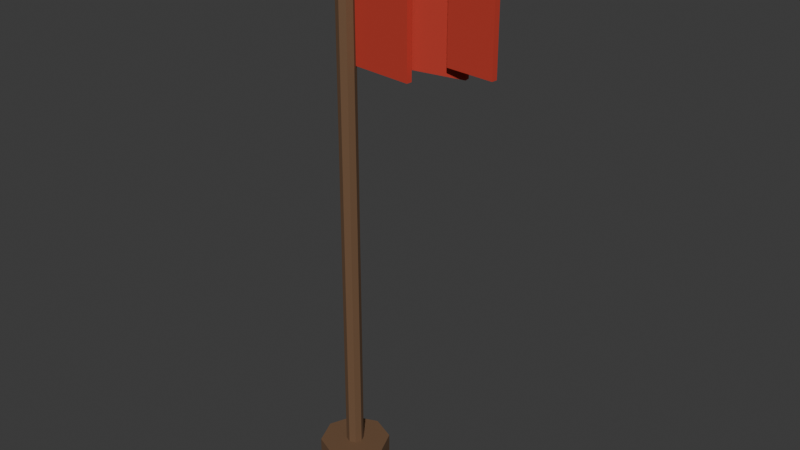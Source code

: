 # Source: endpoint_flag.blend  (saved by Blender 5.2.45; exported with 4.5.12 LTS)
import bpy
from mathutils import Matrix  # noqa: F401  (used for matrix-valued properties, if any)

bpy.ops.wm.read_factory_settings(use_empty=True)
scene = bpy.context.scene
scene.name = 'Scene'

# ---- collections
col_collection = bpy.data.collections.new('Collection'); scene.collection.children.link(col_collection)

# ---- materials (node trees are filled in below, after node groups)
mat_flag_pole = bpy.data.materials.new('flag_pole')
mat_flag_trim = bpy.data.materials.new('flag_trim')
mat_flag_cloth = bpy.data.materials.new('flag_cloth')

# ---- material node trees
mat_flag_pole.use_nodes = True; mat_flag_pole.node_tree.nodes.clear()
_N = mat_flag_pole.node_tree.nodes; _L = mat_flag_pole.node_tree.links
n0 = _N.new('ShaderNodeBsdfPrincipled'); n0.name = 'Principled BSDF'; n0.location = (-200, 100)
n0.inputs[0].default_value = (0.1559, 0.08228, 0.03955, 1.0)
n0.inputs[2].default_value = 0.85
n0.inputs[10].default_value = 0.005
n1 = _N.new('ShaderNodeOutputMaterial'); n1.name = 'Material Output'; n1.location = (200, 100)
_L.new(n0.outputs[0], n1.inputs[0])
n1.is_active_output = True
mat_flag_trim.use_nodes = True; mat_flag_trim.node_tree.nodes.clear()
_N = mat_flag_trim.node_tree.nodes; _L = mat_flag_trim.node_tree.links
n0 = _N.new('ShaderNodeBsdfPrincipled'); n0.name = 'Principled BSDF'; n0.location = (-200, 100)
n0.inputs[0].default_value = (0.807, 0.4851, 0.02519, 1.0)
n0.inputs[1].default_value = 0.4
n0.inputs[2].default_value = 0.4
n0.inputs[10].default_value = 0.005
n1 = _N.new('ShaderNodeOutputMaterial'); n1.name = 'Material Output'; n1.location = (200, 100)
_L.new(n0.outputs[0], n1.inputs[0])
n1.is_active_output = True
mat_flag_cloth.use_nodes = True; mat_flag_cloth.node_tree.nodes.clear()
_N = mat_flag_cloth.node_tree.nodes; _L = mat_flag_cloth.node_tree.links
n0 = _N.new('ShaderNodeBsdfPrincipled'); n0.name = 'Principled BSDF'; n0.location = (-200, 100)
n0.inputs[0].default_value = (0.5271, 0.04092, 0.02416, 1.0)
n0.inputs[2].default_value = 0.85
n0.inputs[10].default_value = 0.005
n1 = _N.new('ShaderNodeOutputMaterial'); n1.name = 'Material Output'; n1.location = (200, 100)
_L.new(n0.outputs[0], n1.inputs[0])
n1.is_active_output = True

# ---- world
world_world = bpy.data.worlds.new('World'); scene.world = world_world
world_world.use_nodes = True; world_world.node_tree.nodes.clear()
_N = world_world.node_tree.nodes; _L = world_world.node_tree.links
n0 = _N.new('ShaderNodeOutputWorld'); n0.name = 'World Output'; n0.location = (200, 100)
n1 = _N.new('ShaderNodeBackground'); n1.name = 'Background'; n1.location = (-200, 100)
n1.inputs[0].default_value = (0.05088, 0.05088, 0.05088, 1.0)
_L.new(n1.outputs[0], n0.inputs[0])
n0.is_active_output = True
world_world.color = (0.05088, 0.05088, 0.05088)
world_world.sun_shadow_jitter_overblur = 0.0

# ---- meshes
me_cylinder = bpy.data.meshes.new('Cylinder')
me_cylinder.from_pydata([(0.0, 0.22, -0.07), (0.0, 0.22, 0.07), (0.1556, 0.1556, -0.07), (0.1556, 0.1556, 0.07), (0.22, 0.0, -0.07), (0.22, 0.0, 0.07), (0.1556, -0.1556, -0.07), (0.1556, -0.1556, 0.07), (0.0, -0.22, -0.07), (0.0, -0.22, 0.07), (-0.1556, -0.1556, -0.07), (-0.1556, -0.1556, 0.07), (-0.22, 0.0, -0.07), (-0.22, 0.0, 0.07), (-0.1556, 0.1556, -0.07), (-0.1556, 0.1556, 0.07)], [], [(0, 1, 3, 2), (2, 3, 5, 4), (4, 5, 7, 6), (6, 7, 9, 8), (8, 9, 11, 10), (10, 11, 13, 12), (3, 1, 15, 13, 11, 9, 7, 5), (12, 13, 15, 14), (14, 15, 1, 0), (0, 2, 4, 6, 8, 10, 12, 14)])
_uv = me_cylinder.uv_layers.new(name='UVMap')
_uv.uv.foreach_set('vector', [1.0, 0.5, 1.0, 1.0, 0.875, 1.0, 0.875, 0.5, 0.875, 0.5, 0.875, 1.0, 0.75, 1.0, 0.75, 0.5, 0.75, 0.5, 0.75, 1.0, 0.625, 1.0, 0.625, 0.5, 0.625, 0.5, 0.625, 1.0, 0.5, 1.0, 0.5, 0.5, 0.5, 0.5, 0.5, 1.0, 0.375, 1.0, 0.375, 0.5, 0.375, 0.5, 0.375, 1.0, 0.25, 1.0, 0.25, 0.5, 0.4197, 0.4197, 0.25, 0.49, 0.08029, 0.4197, 0.01, 0.25, 0.08029, 0.08029, 0.25, 0.01, 0.4197, 0.08029, 0.49, 0.25, 0.25, 0.5, 0.25, 1.0, 0.125, 1.0, 0.125, 0.5, 0.125, 0.5, 0.125, 1.0, 0.0, 1.0, 0.0, 0.5, 0.75, 0.49, 0.9197, 0.4197, 0.99, 0.25, 0.9197, 0.08029, 0.75, 0.01, 0.5803, 0.08029, 0.51, 0.25, 0.5803, 0.4197])
me_cylinder.materials.append(mat_flag_pole)
me_cylinder.update()
me_cylinder_001 = bpy.data.meshes.new('Cylinder.001')
me_cylinder_001.from_pydata([(0.0, 0.055, -1.7), (0.0, 0.055, 1.7), (0.03889, 0.03889, -1.7), (0.03889, 0.03889, 1.7), (0.055, 0.0, -1.7), (0.055, 0.0, 1.7), (0.03889, -0.03889, -1.7), (0.03889, -0.03889, 1.7), (0.0, -0.055, -1.7), (0.0, -0.055, 1.7), (-0.03889, -0.03889, -1.7), (-0.03889, -0.03889, 1.7), (-0.055, 0.0, -1.7), (-0.055, 0.0, 1.7), (-0.03889, 0.03889, -1.7), (-0.03889, 0.03889, 1.7)], [], [(0, 1, 3, 2), (2, 3, 5, 4), (4, 5, 7, 6), (6, 7, 9, 8), (8, 9, 11, 10), (10, 11, 13, 12), (3, 1, 15, 13, 11, 9, 7, 5), (12, 13, 15, 14), (14, 15, 1, 0), (0, 2, 4, 6, 8, 10, 12, 14)])
_uv = me_cylinder_001.uv_layers.new(name='UVMap')
_uv.uv.foreach_set('vector', [1.0, 0.5, 1.0, 1.0, 0.875, 1.0, 0.875, 0.5, 0.875, 0.5, 0.875, 1.0, 0.75, 1.0, 0.75, 0.5, 0.75, 0.5, 0.75, 1.0, 0.625, 1.0, 0.625, 0.5, 0.625, 0.5, 0.625, 1.0, 0.5, 1.0, 0.5, 0.5, 0.5, 0.5, 0.5, 1.0, 0.375, 1.0, 0.375, 0.5, 0.375, 0.5, 0.375, 1.0, 0.25, 1.0, 0.25, 0.5, 0.4197, 0.4197, 0.25, 0.49, 0.08029, 0.4197, 0.01, 0.25, 0.08029, 0.08029, 0.25, 0.01, 0.4197, 0.08029, 0.49, 0.25, 0.25, 0.5, 0.25, 1.0, 0.125, 1.0, 0.125, 0.5, 0.125, 0.5, 0.125, 1.0, 0.0, 1.0, 0.0, 0.5, 0.75, 0.49, 0.9197, 0.4197, 0.99, 0.25, 0.9197, 0.08029, 0.75, 0.01, 0.5803, 0.08029, 0.51, 0.25, 0.5803, 0.4197])
me_cylinder_001.materials.append(mat_flag_pole)
me_cylinder_001.update()
me_icosphere = bpy.data.meshes.new('Icosphere')
me_icosphere.from_pydata([(0.0, 0.0, -0.1), (0.07236, -0.05257, -0.04472), (-0.02764, -0.08506, -0.04472), (-0.08944, 0.0, -0.04472), (-0.02764, 0.08506, -0.04472), (0.07236, 0.05257, -0.04472), (0.02764, -0.08506, 0.04472), (-0.07236, -0.05257, 0.04472), (-0.07236, 0.05257, 0.04472), (0.02764, 0.08506, 0.04472), (0.08944, 0.0, 0.04472), (0.0, 0.0, 0.1)], [], [(0, 1, 2), (1, 0, 5), (0, 2, 3), (0, 3, 4), (0, 4, 5), (1, 5, 10), (2, 1, 6), (3, 2, 7), (4, 3, 8), (5, 4, 9), (1, 10, 6), (2, 6, 7), (3, 7, 8), (4, 8, 9), (5, 9, 10), (6, 10, 11), (7, 6, 11), (8, 7, 11), (9, 8, 11), (10, 9, 11)])
_uv = me_icosphere.uv_layers.new(name='UVMap')
_uv.uv.foreach_set('vector', [0.1818, 0.0, 0.2727, 0.1575, 0.09091, 0.1575, 0.2727, 0.1575, 0.3636, 0.0, 0.4545, 0.1575, 0.9091, 0.0, 1.0, 0.1575, 0.8182, 0.1575, 0.7273, 0.0, 0.8182, 0.1575, 0.6364, 0.1575, 0.5455, 0.0, 0.6364, 0.1575, 0.4545, 0.1575, 0.2727, 0.1575, 0.4545, 0.1575, 0.3636, 0.3149, 0.09091, 0.1575, 0.2727, 0.1575, 0.1818, 0.3149, 0.8182, 0.1575, 1.0, 0.1575, 0.9091, 0.3149, 0.6364, 0.1575, 0.8182, 0.1575, 0.7273, 0.3149, 0.4545, 0.1575, 0.6364, 0.1575, 0.5455, 0.3149, 0.2727, 0.1575, 0.3636, 0.3149, 0.1818, 0.3149, 0.09091, 0.1575, 0.1818, 0.3149, 0.0, 0.3149, 0.8182, 0.1575, 0.9091, 0.3149, 0.7273, 0.3149, 0.6364, 0.1575, 0.7273, 0.3149, 0.5455, 0.3149, 0.4545, 0.1575, 0.5455, 0.3149, 0.3636, 0.3149, 0.1818, 0.3149, 0.3636, 0.3149, 0.2727, 0.4724, 0.0, 0.3149, 0.1818, 0.3149, 0.09091, 0.4724, 0.7273, 0.3149, 0.9091, 0.3149, 0.8182, 0.4724, 0.5455, 0.3149, 0.7273, 0.3149, 0.6364, 0.4724, 0.3636, 0.3149, 0.5455, 0.3149, 0.4545, 0.4724])
me_icosphere.materials.append(mat_flag_trim)
me_icosphere.update()
me_cube = bpy.data.meshes.new('Cube')
me_cube.from_pydata([(-0.2, -0.0175, -0.3), (-0.2, -0.0175, 0.3), (-0.2, 0.0175, -0.3), (-0.2, 0.0175, 0.3), (0.2, -0.0175, -0.3), (0.2, -0.0175, 0.3), (0.2, 0.0175, -0.3), (0.2, 0.0175, 0.3)], [], [(0, 1, 3, 2), (2, 3, 7, 6), (6, 7, 5, 4), (4, 5, 1, 0), (2, 6, 4, 0), (7, 3, 1, 5)])
_uv = me_cube.uv_layers.new(name='UVMap')
_uv.uv.foreach_set('vector', [0.375, 0.0, 0.625, 0.0, 0.625, 0.25, 0.375, 0.25, 0.375, 0.25, 0.625, 0.25, 0.625, 0.5, 0.375, 0.5, 0.375, 0.5, 0.625, 0.5, 0.625, 0.75, 0.375, 0.75, 0.375, 0.75, 0.625, 0.75, 0.625, 1.0, 0.375, 1.0, 0.125, 0.5, 0.375, 0.5, 0.375, 0.75, 0.125, 0.75, 0.625, 0.5, 0.875, 0.5, 0.875, 0.75, 0.625, 0.75])
me_cube.materials.append(mat_flag_cloth)
me_cube.update()
me_cube_001 = bpy.data.meshes.new('Cube.001')
me_cube_001.from_pydata([(-0.18, -0.0175, -0.27), (-0.18, -0.0175, 0.27), (-0.18, 0.0175, -0.27), (-0.18, 0.0175, 0.27), (0.18, -0.0175, -0.27), (0.18, -0.0175, 0.27), (0.18, 0.0175, -0.27), (0.18, 0.0175, 0.27)], [], [(0, 1, 3, 2), (2, 3, 7, 6), (6, 7, 5, 4), (4, 5, 1, 0), (2, 6, 4, 0), (7, 3, 1, 5)])
_uv = me_cube_001.uv_layers.new(name='UVMap')
_uv.uv.foreach_set('vector', [0.375, 0.0, 0.625, 0.0, 0.625, 0.25, 0.375, 0.25, 0.375, 0.25, 0.625, 0.25, 0.625, 0.5, 0.375, 0.5, 0.375, 0.5, 0.625, 0.5, 0.625, 0.75, 0.375, 0.75, 0.375, 0.75, 0.625, 0.75, 0.625, 1.0, 0.375, 1.0, 0.125, 0.5, 0.375, 0.5, 0.375, 0.75, 0.125, 0.75, 0.625, 0.5, 0.875, 0.5, 0.875, 0.75, 0.625, 0.75])
me_cube_001.materials.append(mat_flag_cloth)
me_cube_001.update()
me_cube_002 = bpy.data.meshes.new('Cube.002')
me_cube_002.from_pydata([(-0.15, -0.0175, -0.22), (-0.15, -0.0175, 0.22), (-0.15, 0.0175, -0.22), (-0.15, 0.0175, 0.22), (0.15, -0.0175, -0.22), (0.15, -0.0175, 0.22), (0.15, 0.0175, -0.22), (0.15, 0.0175, 0.22)], [], [(0, 1, 3, 2), (2, 3, 7, 6), (6, 7, 5, 4), (4, 5, 1, 0), (2, 6, 4, 0), (7, 3, 1, 5)])
_uv = me_cube_002.uv_layers.new(name='UVMap')
_uv.uv.foreach_set('vector', [0.375, 0.0, 0.625, 0.0, 0.625, 0.25, 0.375, 0.25, 0.375, 0.25, 0.625, 0.25, 0.625, 0.5, 0.375, 0.5, 0.375, 0.5, 0.625, 0.5, 0.625, 0.75, 0.375, 0.75, 0.375, 0.75, 0.625, 0.75, 0.625, 1.0, 0.375, 1.0, 0.125, 0.5, 0.375, 0.5, 0.375, 0.75, 0.125, 0.75, 0.625, 0.5, 0.875, 0.5, 0.875, 0.75, 0.625, 0.75])
me_cube_002.materials.append(mat_flag_cloth)
me_cube_002.update()
me_cube_003 = bpy.data.meshes.new('Cube.003')
me_cube_003.from_pydata([(-0.2, -0.0225, -0.045), (-0.2, -0.0225, 0.045), (-0.2, 0.0225, -0.045), (-0.2, 0.0225, 0.045), (0.2, -0.0225, -0.045), (0.2, -0.0225, 0.045), (0.2, 0.0225, -0.045), (0.2, 0.0225, 0.045)], [], [(0, 1, 3, 2), (2, 3, 7, 6), (6, 7, 5, 4), (4, 5, 1, 0), (2, 6, 4, 0), (7, 3, 1, 5)])
_uv = me_cube_003.uv_layers.new(name='UVMap')
_uv.uv.foreach_set('vector', [0.375, 0.0, 0.625, 0.0, 0.625, 0.25, 0.375, 0.25, 0.375, 0.25, 0.625, 0.25, 0.625, 0.5, 0.375, 0.5, 0.375, 0.5, 0.625, 0.5, 0.625, 0.75, 0.375, 0.75, 0.375, 0.75, 0.625, 0.75, 0.625, 1.0, 0.375, 1.0, 0.125, 0.5, 0.375, 0.5, 0.375, 0.75, 0.125, 0.75, 0.625, 0.5, 0.875, 0.5, 0.875, 0.75, 0.625, 0.75])
me_cube_003.materials.append(mat_flag_trim)
me_cube_003.update()

# ---- objects
ob_endpoint_flag = bpy.data.objects.new('endpoint_flag', None)
ob_flag_base = bpy.data.objects.new('flag_base', me_cylinder)
ob_flag_pole = bpy.data.objects.new('flag_pole', me_cylinder_001)
ob_flag_ball = bpy.data.objects.new('flag_ball', me_icosphere)
ob_flag_cloth_0 = bpy.data.objects.new('flag_cloth_0', me_cube)
ob_flag_cloth_1 = bpy.data.objects.new('flag_cloth_1', me_cube_001)
ob_flag_cloth_2 = bpy.data.objects.new('flag_cloth_2', me_cube_002)
ob_flag_trim_strip = bpy.data.objects.new('flag_trim_strip', me_cube_003)

# ---- transforms, parenting, visibility, modifiers, constraints
ob_endpoint_flag.location = (0.0, 0.0, 0.0)
ob_endpoint_flag.empty_display_size = 0.5
ob_flag_base.parent = ob_endpoint_flag
ob_flag_base.location = (-0.3755, 0.0, 0.07)
ob_flag_pole.parent = ob_endpoint_flag
ob_flag_pole.location = (-0.3755, 0.0, 1.8)
ob_flag_ball.parent = ob_endpoint_flag
ob_flag_ball.location = (-0.3755, 0.0, 3.5)
ob_flag_cloth_0.parent = ob_endpoint_flag
ob_flag_cloth_0.location = (-0.1355, 0.02, 2.95)
ob_flag_cloth_0.rotation_euler = (0.0, 0.0, -0.1047)
ob_flag_cloth_1.parent = ob_endpoint_flag
ob_flag_cloth_1.location = (0.1845, 0.07, 2.98)
ob_flag_cloth_1.rotation_euler = (0.0, 0.0, 0.1571)
ob_flag_cloth_2.parent = ob_endpoint_flag
ob_flag_cloth_2.location = (0.4445, 0.02, 3.0)
ob_flag_cloth_2.rotation_euler = (0.0, 0.0, -0.08727)
ob_flag_trim_strip.parent = ob_endpoint_flag
ob_flag_trim_strip.location = (-0.1255, 0.02, 3.28)
ob_flag_trim_strip.rotation_euler = (0.0, 0.0, -0.1047)

# ---- collection membership
scene.collection.objects.link(ob_endpoint_flag)
col_collection.objects.link(ob_flag_base)
col_collection.objects.link(ob_flag_pole)
col_collection.objects.link(ob_flag_ball)
col_collection.objects.link(ob_flag_cloth_0)
col_collection.objects.link(ob_flag_cloth_1)
col_collection.objects.link(ob_flag_cloth_2)
col_collection.objects.link(ob_flag_trim_strip)

# ---- scene / render settings (as saved in the file)
scene.frame_start = 1; scene.frame_end = 250; scene.frame_set(1)
scene.render.engine = 'BLENDER_EEVEE_NEXT'
scene.render.fps = 30
scene.render.bake_bias = 0.0
scene.render.bake_samples = 0
scene.render.compositor_device = 'GPU'
scene.eevee.use_volume_custom_range = False
scene.eevee.fast_gi_thickness_near = 0.1
scene.eevee.fast_gi_thickness_far = 0.0
scene.eevee.ray_tracing_options.screen_trace_thickness = 0.1
bpy.context.view_layer.update()

# ---- added for rendering (the .blend has no active camera and no usable light): camera, sun
cam_auto = bpy.data.cameras.new('AutoCamera')
cam_auto.lens = 50.0
cam_auto.sensor_width = 36.0
cam_auto.clip_end = 1000.0
ob_auto_camera = bpy.data.objects.new('AutoCamera', cam_auto)
scene.collection.objects.link(ob_auto_camera)
ob_auto_camera.location = (3.53188, -4.23826, 4.62551)
ob_auto_camera.rotation_euler = (1.09748, -7.21219e-08, 0.694738)
scene.camera = ob_auto_camera
light_auto_sun = bpy.data.lights.new('AutoSun', 'SUN')
light_auto_sun.energy = 3.0
light_auto_sun.angle = 0.0523599
ob_auto_sun = bpy.data.objects.new('AutoSun', light_auto_sun)
scene.collection.objects.link(ob_auto_sun)
ob_auto_sun.rotation_euler = (0.872665, 0.174533, 0.523599)
bpy.context.view_layer.update()
